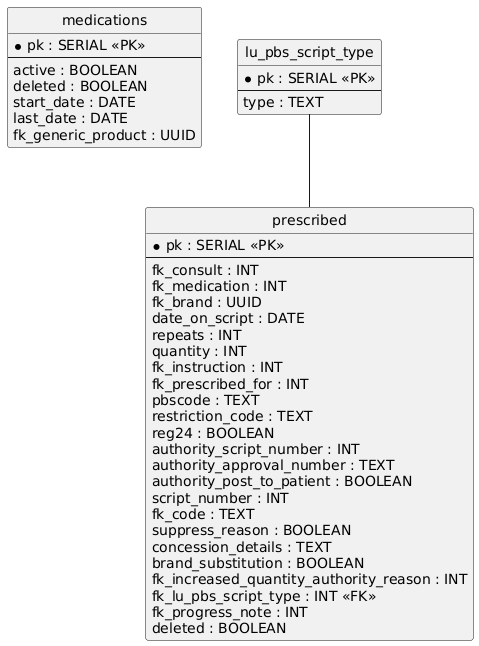

The diagram above was rendered by PlantUML. Its source (embedded in the PNG):
@startuml
hide circle
skinparam linetype ortho

entity "medications" as medications {
  * pk : SERIAL <<PK>>
  --
  active : BOOLEAN
  deleted : BOOLEAN
  start_date : DATE
  last_date : DATE
  fk_generic_product : UUID
}

entity "lu_pbs_script_type" as lu_pbs_script_type {
  * pk : SERIAL <<PK>>
  --
  type : TEXT
}

entity "prescribed" as prescribed {
  * pk : SERIAL <<PK>>
  --
  fk_consult : INT
  fk_medication : INT
  fk_brand : UUID
  date_on_script : DATE
  repeats : INT
  quantity : INT
  fk_instruction : INT
  fk_prescribed_for : INT
  pbscode : TEXT
  restriction_code : TEXT
  reg24 : BOOLEAN
  authority_script_number : INT
  authority_approval_number : TEXT
  authority_post_to_patient : BOOLEAN
  script_number : INT
  fk_code : TEXT
  suppress_reason : BOOLEAN
  concession_details : TEXT
  brand_substitution : BOOLEAN
  fk_increased_quantity_authority_reason : INT
  fk_lu_pbs_script_type : INT <<FK>>
  fk_progress_note : INT
  deleted : BOOLEAN
}

lu_pbs_script_type -- prescribed
@enduml